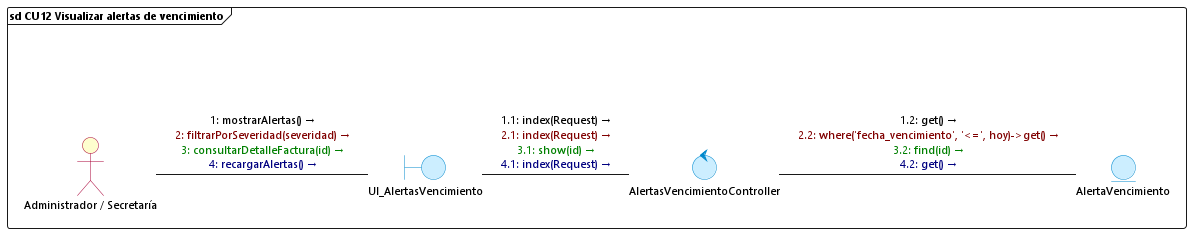

The diagram above was rendered by PlantUML. Its source (embedded in the PNG):
@startuml cu12_visualizar_alertas_vencimiento
skinparam backgroundColor white
skinparam defaultFontName "Segoe UI"
skinparam defaultFontSize 11
skinparam interfaceBackgroundColor transparent
skinparam interfaceBorderColor transparent
skinparam actorBackgroundColor #FEFECE
skinparam actorBorderColor #A80036
skinparam boundaryBackgroundColor #CCEEFF
skinparam boundaryBorderColor #0088CC
skinparam controlBackgroundColor #CCEEFF
skinparam controlBorderColor #0088CC
skinparam entityBackgroundColor #CCEEFF
skinparam entityBorderColor #0088CC

frame "sd CU12 Visualizar alertas de vencimiento" {
    () " " as spacer
    actor "Administrador / Secretaría" as Admin
    boundary UI_AlertasVencimiento
    control AlertasVencimientoController
    entity AlertaVencimiento

    spacer -[hidden]down- Admin

    Admin -right- UI_AlertasVencimiento : <font color=#000000>1: mostrarAlertas() →</font>\n<font color=#800000>2: filtrarPorSeveridad(severidad) →</font>\n<font color=#008000>3: consultarDetalleFactura(id) →</font>\n<font color=#000080>4: recargarAlertas() →</font>

    UI_AlertasVencimiento -right- AlertasVencimientoController : <font color=#000000>1.1: index(Request) →</font>\n<font color=#800000>2.1: index(Request) →</font>\n<font color=#008000>3.1: show(id) →</font>\n<font color=#000080>4.1: index(Request) →</font>

    AlertasVencimientoController -right- AlertaVencimiento : <font color=#000000>1.2: get() →</font>\n<font color=#800000>2.2: where('fecha_vencimiento', '<=', hoy)->get() →</font>\n<font color=#008000>3.2: find(id) →</font>\n<font color=#000080>4.2: get() →</font>
}
@enduml